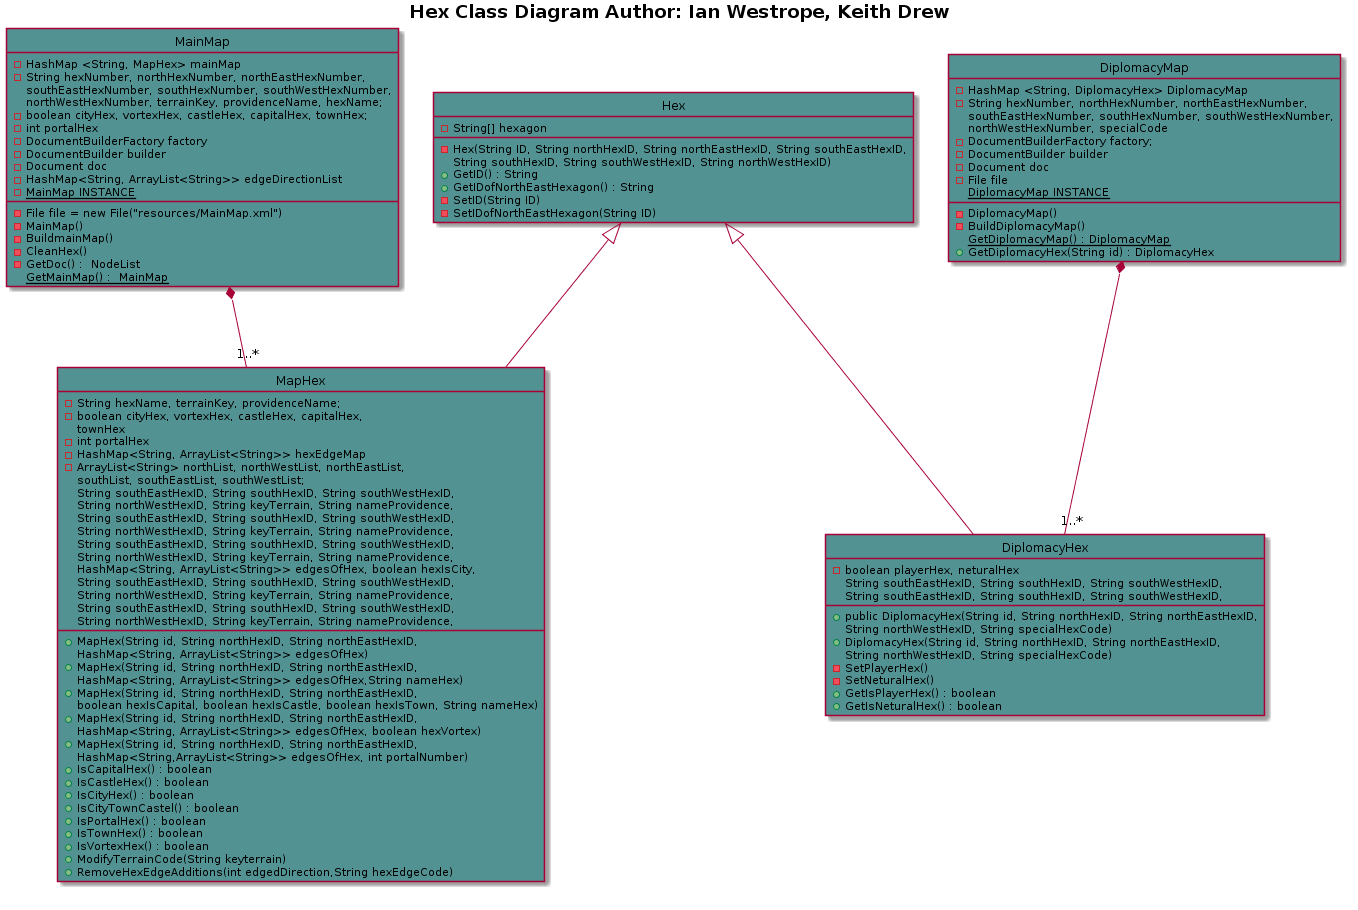

The diagram above was rendered by PlantUML. Its source (embedded in the PNG):
@startuml
hide circles
title <b>Hex Class Diagram<b> Author: Ian Westrope, Keith Drew

MainMap *-- "1..*" MapHex
Hex <|-- MapHex
Hex <|-- DiplomacyHex
DiplomacyMap *-- "1..*" DiplomacyHex


class MainMap #529292 {
 -HashMap <String, MapHex> mainMap
 -String hexNumber, northHexNumber, northEastHexNumber, 
            southEastHexNumber, southHexNumber, southWestHexNumber,
            northWestHexNumber, terrainKey, providenceName, hexName;
 -boolean cityHex, vortexHex, castleHex, capitalHex, townHex;
-int portalHex
 -DocumentBuilderFactory factory
 -DocumentBuilder builder
 -Document doc
 -File file = new File("resources/MainMap.xml")
 -HashMap<String, ArrayList<String>> edgeDirectionList
-{static}MainMap INSTANCE
-MainMap()
-BuildmainMap()
-CleanHex()
-GetDoc() :  NodeList
{static} GetMainMap() :  MainMap
}

class Hex #529292 {
-String[] hexagon
-Hex(String ID, String northHexID, String northEastHexID, String southEastHexID, 
          String southHexID, String southWestHexID, String northWestHexID)
+GetID() : String
+GetIDofNorthEastHexagon() : String 
-SetID(String ID)
-SetIDofNorthEastHexagon(String ID)
}

class MapHex #529292 {
-String hexName, terrainKey, providenceName;
-boolean cityHex, vortexHex, castleHex, capitalHex, 
townHex
-int portalHex
-HashMap<String, ArrayList<String>> hexEdgeMap
-ArrayList<String> northList, northWestList, northEastList, 
southList, southEastList, southWestList;
+MapHex(String id, String northHexID, String northEastHexID, 
                  String southEastHexID, String southHexID, String southWestHexID, 
                  String northWestHexID, String keyTerrain, String nameProvidence,
                  HashMap<String, ArrayList<String>> edgesOfHex)
+MapHex(String id, String northHexID, String northEastHexID, 
                  String southEastHexID, String southHexID, String southWestHexID, 
                  String northWestHexID, String keyTerrain, String nameProvidence, 
                  HashMap<String, ArrayList<String>> edgesOfHex,String nameHex)
+MapHex(String id, String northHexID, String northEastHexID, 
                  String southEastHexID, String southHexID, String southWestHexID, 
                  String northWestHexID, String keyTerrain, String nameProvidence, 
                  HashMap<String, ArrayList<String>> edgesOfHex, boolean hexIsCity, 
                  boolean hexIsCapital, boolean hexIsCastle, boolean hexIsTown, String nameHex)
+MapHex(String id, String northHexID, String northEastHexID, 
                  String southEastHexID, String southHexID, String southWestHexID, 
                  String northWestHexID, String keyTerrain, String nameProvidence, 
                  HashMap<String, ArrayList<String>> edgesOfHex, boolean hexVortex)
+MapHex(String id, String northHexID, String northEastHexID, 
                  String southEastHexID, String southHexID, String southWestHexID, 
                  String northWestHexID, String keyTerrain, String nameProvidence, 
                  HashMap<String,ArrayList<String>> edgesOfHex, int portalNumber)
+IsCapitalHex() : boolean
+IsCastleHex() : boolean
+IsCityHex() : boolean
+IsCityTownCastel() : boolean
+IsPortalHex() : boolean
+IsTownHex() : boolean 
+IsVortexHex() : boolean 
+ModifyTerrainCode(String keyterrain)
+RemoveHexEdgeAdditions(int edgedDirection,String hexEdgeCode)
}

class DiplomacyMap #529292 {
-HashMap <String, DiplomacyHex> DiplomacyMap
-String hexNumber, northHexNumber, northEastHexNumber, 
            southEastHexNumber, southHexNumber, southWestHexNumber,
            northWestHexNumber, specialCode
 -DocumentBuilderFactory factory;
 -DocumentBuilder builder
-Document doc
-File file
{static}DiplomacyMap INSTANCE
-DiplomacyMap()
-BuildDiplomacyMap()
{static}GetDiplomacyMap() : DiplomacyMap
+GetDiplomacyHex(String id) : DiplomacyHex 
}

class DiplomacyHex #529292 {
-boolean playerHex, neturalHex
+public DiplomacyHex(String id, String northHexID, String northEastHexID, 
                            String southEastHexID, String southHexID, String southWestHexID, 
                            String northWestHexID, String specialHexCode)
+DiplomacyHex(String id, String northHexID, String northEastHexID, 
                            String southEastHexID, String southHexID, String southWestHexID, 
                            String northWestHexID, String specialHexCode)
-SetPlayerHex()
-SetNeturalHex()
+GetIsPlayerHex() : boolean 
+GetIsNeturalHex() : boolean 
}

@enduml